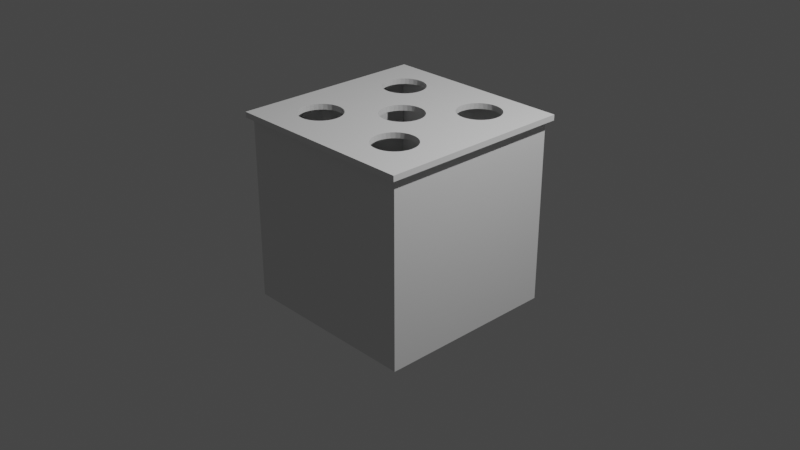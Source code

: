 # Source: hole_box.blend  (saved by Blender 2.91.10; exported with 4.5.12 LTS)
import bpy
from mathutils import Matrix  # noqa: F401  (used for matrix-valued properties, if any)

bpy.ops.wm.read_factory_settings(use_empty=True)
scene = bpy.context.scene
scene.name = 'Scene'

# ---- collections
col_collection = bpy.data.collections.new('Collection'); scene.collection.children.link(col_collection)

# ---- world
world_world = bpy.data.worlds.new('World'); scene.world = world_world
world_world.use_nodes = True; world_world.node_tree.nodes.clear()
_N = world_world.node_tree.nodes; _L = world_world.node_tree.links
n0 = _N.new('ShaderNodeOutputWorld'); n0.name = 'World Output'; n0.location = (300, 300)
n1 = _N.new('ShaderNodeBackground'); n1.name = 'Background'; n1.location = (10, 300)
n1.inputs[0].default_value = (0.05088, 0.05088, 0.05088, 1.0)
_L.new(n1.outputs[0], n0.inputs[0])
n0.is_active_output = True
world_world.color = (0.05088, 0.05088, 0.05088)
world_world.use_sun_shadow = False
world_world.sun_shadow_jitter_overblur = 0.0

# ---- cameras
cam_camera = bpy.data.cameras.new('Camera')
cam_camera.clip_end = 100.0
cam_camera.ortho_scale = 7.314

# ---- lights
light_light = bpy.data.lights.new('Light', 'POINT')
light_light.transmission_factor = 0.0
light_light.energy = 1000.0
light_light.shadow_soft_size = 0.1
light_light.shadow_maximum_resolution = 0.006
light_light.use_absolute_resolution = True

# ---- meshes
me_cube_001 = bpy.data.meshes.new('Cube.001')
me_cube_001.from_pydata([(-1.0, -1.0, -1.0), (-1.0, -1.0, 1.0), (-1.0, 1.0, -1.0), (-1.0, 1.0, 1.0), (1.0, -1.0, -1.0), (1.0, -1.0, 1.0), (1.0, 1.0, -1.0), (1.0, 1.0, 1.0)], [], [(0, 1, 3, 2), (2, 3, 7, 6), (6, 7, 5, 4), (4, 5, 1, 0), (2, 6, 4, 0)])
_uv = me_cube_001.uv_layers.new(name='UVMap')
_uv.uv.foreach_set('vector', [0.375, 0.0, 0.625, 0.0, 0.625, 0.25, 0.375, 0.25, 0.375, 0.25, 0.625, 0.25, 0.625, 0.5, 0.375, 0.5, 0.375, 0.5, 0.625, 0.5, 0.625, 0.75, 0.375, 0.75, 0.375, 0.75, 0.625, 0.75, 0.625, 1.0, 0.375, 1.0, 0.125, 0.5, 0.375, 0.5, 0.375, 0.75, 0.125, 0.75])
me_cube_001.use_remesh_fix_poles = True
me_cube_001.use_remesh_preserve_attributes = False
me_cube_001.use_mirror_vertex_groups = False
me_cube_001.update()
me_plane_002 = bpy.data.meshes.new('Plane.002')
me_plane_002.from_pydata([(-0.02267, -0.114, -0.03), (0.0, 0.1162, -0.03), (-0.02267, -0.114, 0.0), (0.0, 0.1162, 0.0), (0.02267, 0.114, -0.03), (0.02267, 0.114, 0.0), (-0.04447, -0.1074, -0.03), (-0.04447, -0.1074, 0.0), (0.04447, 0.1074, -0.03), (0.04447, 0.1074, 0.0), (-0.06456, -0.09662, -0.03), (-0.06456, -0.09662, 0.0), (0.06456, 0.09662, -0.03), (0.06456, 0.09662, 0.0), (-0.08217, -0.08217, -0.03), (-0.08217, -0.08217, 0.0), (0.08217, 0.08217, -0.03), (0.08217, 0.08217, 0.0), (-0.09662, -0.06456, -0.03), (-0.09662, -0.06456, 0.0), (0.09662, 0.06456, -0.03), (0.09662, 0.06456, 0.0), (-0.1074, -0.04447, -0.03), (-0.1074, -0.04447, 0.0), (0.1074, 0.04447, -0.03), (0.1074, 0.04447, 0.0), (-0.114, -0.02267, -0.03), (-0.114, -0.02267, 0.0), (0.114, 0.02267, -0.03), (0.114, 0.02267, 0.0), (-0.1162, 1.122e-07, -0.03), (-0.1162, 1.122e-07, 0.0), (0.1162, 8.773e-09, -0.03), (0.1162, 8.773e-09, 0.0), (-0.114, 0.02267, -0.03), (-0.114, 0.02267, 0.0), (0.114, -0.02267, -0.03), (0.114, -0.02267, 0.0), (-0.1074, 0.04447, -0.03), (-0.1074, 0.04447, 0.0), (0.1074, -0.04447, -0.03), (0.1074, -0.04447, 0.0), (-0.09662, 0.06456, -0.03), (-0.09662, 0.06456, 0.0), (0.09662, -0.06456, -0.03), (0.09662, -0.06456, 0.0), (-0.08217, 0.08217, -0.03), (-0.08217, 0.08217, 0.0), (0.08217, -0.08217, -0.03), (0.08217, -0.08217, 0.0), (-0.06456, 0.09662, -0.03), (-0.06456, 0.09662, 0.0), (0.06456, -0.09662, -0.03), (0.06456, -0.09662, 0.0), (-0.04447, 0.1074, -0.03), (-0.04447, 0.1074, 0.0), (0.04447, -0.1074, -0.03), (0.04447, -0.1074, 0.0), (-0.02267, 0.114, -0.03), (-0.02267, 0.114, 0.0), (0.02267, -0.114, -0.03), (0.02267, -0.114, 0.0), (-3.786e-08, -0.1162, -0.03), (-3.786e-08, -0.1162, 0.0), (0.242, -0.1594, -0.03), (0.242, -0.1594, 0.0), (0.1454, -0.3402, -0.03), (0.1454, -0.3402, 0.0), (0.1347, -0.3201, -0.03), (0.1347, -0.3201, 0.0), (0.2647, -0.1616, -0.03), (0.2647, -0.1616, 0.0), (0.128, -0.2983, -0.03), (0.128, -0.2983, 0.0), (0.2865, -0.1682, -0.03), (0.2865, -0.1682, 0.0), (0.1258, -0.2756, -0.03), (0.1258, -0.2756, 0.0), (0.3066, -0.179, -0.03), (0.3066, -0.179, 0.0), (0.128, -0.2529, -0.03), (0.128, -0.2529, 0.0), (0.3242, -0.1934, -0.03), (0.3242, -0.1934, 0.0), (0.3386, -0.211, -0.03), (0.3386, -0.211, 0.0), (0.1347, -0.2311, -0.03), (0.1347, -0.2311, 0.0), (0.3494, -0.2311, -0.03), (0.3494, -0.2311, 0.0), (0.1454, -0.211, -0.03), (0.1454, -0.211, 0.0), (0.356, -0.2529, -0.03), (0.356, -0.2529, 0.0), (0.1598, -0.1934, -0.03), (0.1598, -0.1934, 0.0), (0.3582, -0.2756, -0.03), (0.3582, -0.2756, 0.0), (0.356, -0.2983, -0.03), (0.356, -0.2983, 0.0), (0.1775, -0.179, -0.03), (0.1775, -0.179, 0.0), (0.1785, -0.1785, -0.03), (0.1785, -0.1785, 0.0), (0.3494, -0.3201, -0.03), (0.3494, -0.3201, 0.0), (0.1975, -0.1682, -0.03), (0.1975, -0.1682, 0.0), (0.3392, -0.3392, 0.0), (0.3392, -0.3392, -0.03), (0.3386, -0.3402, -0.03), (0.3386, -0.3402, 0.0), (0.2193, -0.1616, -0.03), (0.2193, -0.1616, 0.0), (0.3242, -0.3578, -0.03), (0.3242, -0.3578, 0.0), (0.3066, -0.3722, -0.03), (0.3066, -0.3722, 0.0), (0.2865, -0.383, -0.03), (0.2865, -0.383, 0.0), (0.2647, -0.3896, -0.03), (0.2647, -0.3896, 0.0), (0.242, -0.3918, -0.03), (0.242, -0.3918, 0.0), (0.2193, -0.3896, -0.03), (0.2193, -0.3896, 0.0), (0.1975, -0.383, -0.03), (0.1975, -0.383, 0.0), (0.1775, -0.3722, -0.03), (0.1775, -0.3722, 0.0), (0.1598, -0.3578, -0.03), (0.1598, -0.3578, 0.0), (-0.2813, -0.1609, -0.03), (-0.2813, -0.1609, 0.0), (-0.3953, -0.2998, -0.03), (-0.3953, -0.2998, 0.0), (-0.2586, -0.1632, -0.03), (-0.2586, -0.1632, 0.0), (-0.3975, -0.2772, -0.03), (-0.3975, -0.2772, 0.0), (-0.2368, -0.1698, -0.03), (-0.2368, -0.1698, 0.0), (-0.3953, -0.2545, -0.03), (-0.3953, -0.2545, 0.0), (-0.3886, -0.2327, -0.03), (-0.3886, -0.2327, 0.0), (-0.2167, -0.1805, -0.03), (-0.2167, -0.1805, 0.0), (-0.3779, -0.2126, -0.03), (-0.3779, -0.2126, 0.0), (-0.2101, -0.186, -0.03), (-0.2102, -0.1858, 0.0), (-0.1991, -0.195, -0.03), (-0.1991, -0.195, 0.0), (-0.3635, -0.195, -0.03), (-0.3635, -0.195, 0.0), (-0.3458, -0.1805, -0.03), (-0.3458, -0.1805, 0.0), (-0.1847, -0.2126, -0.03), (-0.1847, -0.2126, 0.0), (-0.3258, -0.1698, -0.03), (-0.3258, -0.1698, 0.0), (-0.1739, -0.2327, -0.03), (-0.1739, -0.2327, 0.0), (-0.304, -0.1632, -0.03), (-0.304, -0.1632, 0.0), (-0.1673, -0.2545, -0.03), (-0.1673, -0.2545, 0.0), (-0.1651, -0.2772, -0.03), (-0.1651, -0.2772, 0.0), (-0.1673, -0.2998, -0.03), (-0.1673, -0.2998, 0.0), (-0.1739, -0.3216, -0.03), (-0.1739, -0.3216, 0.0), (-0.1847, -0.3417, -0.03), (-0.1847, -0.3417, 0.0), (-0.1991, -0.3593, -0.03), (-0.1991, -0.3593, 0.0), (-0.2167, -0.3738, -0.03), (-0.2167, -0.3738, 0.0), (-0.2368, -0.3845, -0.03), (-0.2368, -0.3845, 0.0), (-0.2586, -0.3911, -0.03), (-0.2586, -0.3911, 0.0), (-0.2813, -0.3934, -0.03), (-0.2813, -0.3934, 0.0), (-0.3458, -0.3738, 0.0), (-0.304, -0.3911, 0.0), (-0.3258, -0.3845, 0.0), (-0.304, -0.3911, -0.03), (-0.3258, -0.3845, -0.03), (-0.3458, -0.3738, -0.03), (-0.3635, -0.3593, -0.03), (-0.3635, -0.3593, 0.0), (-0.3779, -0.3417, -0.03), (-0.3779, -0.3417, 0.0), (-0.3886, -0.3216, -0.03), (-0.3886, -0.3216, 0.0), (-0.2813, 0.398, -0.03), (-0.2813, 0.398, 0.0), (-0.3886, 0.2373, -0.03), (-0.3886, 0.2373, 0.0), (-0.2586, 0.3958, -0.03), (-0.2586, 0.3958, 0.0), (-0.3953, 0.2591, -0.03), (-0.3953, 0.2591, 0.0), (-0.2368, 0.3892, -0.03), (-0.2368, 0.3892, 0.0), (-0.3975, 0.2818, -0.03), (-0.3975, 0.2818, 0.0), (-0.2167, 0.3784, -0.03), (-0.2167, 0.3784, 0.0), (-0.3953, 0.3045, -0.03), (-0.3953, 0.3045, 0.0), (-0.1991, 0.364, -0.03), (-0.1991, 0.364, 0.0), (-0.3886, 0.3263, -0.03), (-0.3886, 0.3263, 0.0), (-0.1847, 0.3464, -0.03), (-0.1847, 0.3464, 0.0), (-0.3779, 0.3464, -0.03), (-0.3779, 0.3464, 0.0), (-0.1739, 0.3263, -0.03), (-0.1739, 0.3263, 0.0), (-0.1673, 0.3045, -0.03), (-0.1673, 0.3045, 0.0), (-0.3635, 0.364, -0.03), (-0.3635, 0.364, 0.0), (-0.1651, 0.2818, -0.03), (-0.1651, 0.2818, 0.0), (-0.3458, 0.3784, -0.03), (-0.3458, 0.3784, 0.0), (-0.1673, 0.2591, -0.03), (-0.1673, 0.2591, 0.0), (-0.3258, 0.3892, -0.03), (-0.3258, 0.3892, 0.0), (-0.1739, 0.2373, -0.03), (-0.1739, 0.2373, 0.0), (-0.304, 0.3958, -0.03), (-0.304, 0.3958, 0.0), (-0.1847, 0.2172, -0.03), (-0.1847, 0.2172, 0.0), (-0.1991, 0.1996, -0.03), (-0.1991, 0.1996, 0.0), (-0.2056, 0.1943, 0.0), (-0.2057, 0.1942, -0.03), (-0.2167, 0.1852, -0.03), (-0.2167, 0.1852, 0.0), (-0.2368, 0.1744, -0.03), (-0.2368, 0.1744, 0.0), (-0.2586, 0.1678, -0.03), (-0.2586, 0.1678, 0.0), (-0.2813, 0.1656, -0.03), (-0.2813, 0.1656, 0.0), (-0.304, 0.1678, -0.03), (-0.304, 0.1678, 0.0), (-0.3258, 0.1744, -0.03), (-0.3258, 0.1744, 0.0), (-0.3458, 0.1852, -0.03), (-0.3458, 0.1852, 0.0), (-0.3635, 0.1996, -0.03), (-0.3635, 0.1996, 0.0), (-0.3779, 0.2172, -0.03), (-0.3779, 0.2172, 0.0), (0.1258, 0.268, -0.03), (0.2398, 0.4069, -0.03), (0.1258, 0.268, 0.0), (0.2398, 0.4069, 0.0), (0.1236, 0.2907, -0.03), (0.1236, 0.2907, 0.0), (0.2625, 0.4047, -0.03), (0.2625, 0.4047, 0.0), (0.1258, 0.3134, -0.03), (0.1258, 0.3134, 0.0), (0.2843, 0.398, -0.03), (0.2843, 0.398, 0.0), (0.1324, 0.3352, -0.03), (0.1324, 0.3352, 0.0), (0.3044, 0.3873, -0.03), (0.3044, 0.3873, 0.0), (0.1432, 0.3552, -0.03), (0.1432, 0.3552, 0.0), (0.322, 0.3729, -0.03), (0.322, 0.3729, 0.0), (0.1576, 0.3729, -0.03), (0.1576, 0.3729, 0.0), (0.3364, 0.3552, -0.03), (0.3364, 0.3552, 0.0), (0.1752, 0.3873, -0.03), (0.1752, 0.3873, 0.0), (0.343, 0.343, 0.0), (0.343, 0.343, -0.03), (0.3472, 0.3352, -0.03), (0.3472, 0.3352, 0.0), (0.1953, 0.398, -0.03), (0.1953, 0.398, 0.0), (0.3538, 0.3134, -0.03), (0.3538, 0.3134, 0.0), (0.2171, 0.4047, -0.03), (0.2171, 0.4047, 0.0), (0.356, 0.2907, -0.03), (0.356, 0.2907, 0.0), (0.3538, 0.268, -0.03), (0.3538, 0.268, 0.0), (0.3472, 0.2462, -0.03), (0.3472, 0.2462, 0.0), (0.1953, 0.1833, 0.0), (0.1875, 0.1875, 0.0), (0.3364, 0.2261, -0.03), (0.3364, 0.2261, 0.0), (0.322, 0.2085, -0.03), (0.322, 0.2085, 0.0), (0.3044, 0.1941, -0.03), (0.3044, 0.1941, 0.0), (0.2843, 0.1833, -0.03), (0.2843, 0.1833, 0.0), (0.2625, 0.1767, -0.03), (0.2625, 0.1767, 0.0), (0.2398, 0.1745, -0.03), (0.2398, 0.1745, 0.0), (0.2171, 0.1767, 0.0), (0.2171, 0.1767, -0.03), (0.1953, 0.1833, -0.03), (0.1875, 0.1875, -0.03), (0.1752, 0.1941, -0.03), (0.1752, 0.1941, 0.0), (0.1576, 0.2085, -0.03), (0.1576, 0.2085, 0.0), (0.1432, 0.2261, -0.03), (0.1432, 0.2261, 0.0), (0.1324, 0.2462, -0.03), (0.1324, 0.2462, 0.0), (-0.5363, 0.5224, -0.03), (-0.5363, 0.5224, 0.0), (-0.5363, -0.5392, -0.03), (-0.5363, -0.5392, 0.0), (0.5174, -0.5392, 0.0), (0.5174, -0.5174, 0.0), (0.5174, 0.5174, 0.0), (0.5174, 0.5224, 0.0), (0.5174, 0.5224, -0.03), (0.5174, 0.5174, -0.03), (0.5174, -0.5174, -0.03), (0.5174, -0.5392, -0.03)], [], [(3, 1, 4, 5), (5, 4, 8, 9), (9, 8, 12, 13), (13, 12, 16, 17), (16, 20, 21, 17), (20, 24, 25, 21), (24, 28, 29, 25), (28, 32, 33, 29), (32, 36, 37, 33), (36, 40, 41, 37), (40, 44, 45, 41), (44, 48, 49, 45), (48, 52, 53, 49), (52, 56, 57, 53), (56, 60, 61, 57), (60, 62, 63, 61), (62, 0, 2, 63), (0, 6, 7, 2), (6, 10, 11, 7), (10, 14, 15, 11), (15, 14, 18, 19), (19, 18, 22, 23), (23, 22, 26, 27), (27, 26, 30, 31), (31, 30, 34, 35), (35, 34, 38, 39), (39, 38, 42, 43), (46, 47, 43, 42), (47, 46, 50, 51), (51, 50, 54, 55), (55, 54, 58, 59), (59, 58, 1, 3), (70, 71, 65, 64), (71, 70, 74, 75), (75, 74, 78, 79), (79, 78, 82, 83), (82, 84, 85, 83), (84, 88, 89, 85), (88, 92, 93, 89), (96, 97, 93, 92), (98, 99, 97, 96), (104, 105, 99, 98), (109, 110, 111, 108, 105, 104), (114, 115, 111, 110), (116, 117, 115, 114), (118, 119, 117, 116), (118, 120, 121, 119), (120, 122, 123, 121), (122, 124, 125, 123), (124, 126, 127, 125), (126, 128, 129, 127), (128, 130, 131, 129), (131, 130, 66, 67), (67, 66, 68, 69), (69, 68, 72, 73), (73, 72, 76, 77), (77, 76, 80, 81), (86, 87, 81, 80), (90, 91, 87, 86), (94, 95, 91, 90), (100, 101, 95, 94), (106, 107, 103, 101, 100, 102), (112, 113, 107, 106), (64, 65, 113, 112), (136, 137, 133, 132), (140, 141, 137, 136), (146, 147, 141, 140), (150, 152, 153, 151, 147, 146), (152, 158, 159, 153), (158, 162, 163, 159), (162, 166, 167, 163), (166, 168, 169, 167), (168, 170, 171, 169), (170, 172, 173, 171), (172, 174, 175, 173), (174, 176, 177, 175), (176, 178, 179, 177), (178, 180, 181, 179), (180, 182, 183, 181), (182, 184, 185, 183), (184, 189, 187, 185), (188, 187, 189, 190), (186, 188, 190, 191), (192, 193, 186, 191), (194, 195, 193, 192), (196, 197, 195, 194), (134, 135, 197, 196), (135, 134, 138, 139), (139, 138, 142, 143), (143, 142, 144, 145), (145, 144, 148, 149), (149, 148, 154, 155), (155, 154, 156, 157), (157, 156, 160, 161), (161, 160, 164, 165), (165, 164, 132, 133), (151, 153, 15, 19), (14, 152, 150, 18), (199, 198, 202, 203), (203, 202, 206, 207), (207, 206, 210, 211), (211, 210, 214, 215), (214, 218, 219, 215), (218, 222, 223, 219), (222, 224, 225, 223), (224, 228, 229, 225), (232, 233, 229, 228), (236, 237, 233, 232), (236, 240, 241, 237), (240, 242, 243, 241), (246, 247, 244, 243, 242, 245), (246, 248, 249, 247), (248, 250, 251, 249), (250, 252, 253, 251), (252, 254, 255, 253), (254, 256, 257, 255), (256, 258, 259, 257), (258, 260, 261, 259), (261, 260, 262, 263), (263, 262, 200, 201), (201, 200, 204, 205), (205, 204, 208, 209), (209, 208, 212, 213), (213, 212, 216, 217), (217, 216, 220, 221), (226, 227, 221, 220), (230, 231, 227, 226), (234, 235, 231, 230), (238, 239, 235, 234), (239, 238, 198, 199), (43, 47, 243, 244), (242, 46, 42, 245), (267, 265, 270, 271), (271, 270, 274, 275), (275, 274, 278, 279), (279, 278, 282, 283), (286, 287, 283, 282), (291, 292, 293, 290, 287, 286), (296, 297, 293, 292), (296, 300, 301, 297), (300, 302, 303, 301), (302, 304, 305, 303), (304, 308, 309, 305), (308, 310, 311, 309), (310, 312, 313, 311), (312, 314, 315, 313), (314, 316, 317, 315), (316, 318, 319, 317), (320, 319, 318, 321), (306, 320, 321, 322), (323, 324, 325, 307, 306, 322), (324, 326, 327, 325), (327, 326, 328, 329), (329, 328, 330, 331), (331, 330, 264, 266), (266, 264, 268, 269), (269, 268, 272, 273), (273, 272, 276, 277), (277, 276, 280, 281), (281, 280, 284, 285), (285, 284, 288, 289), (289, 288, 294, 295), (295, 294, 298, 299), (299, 298, 265, 267), (333, 332, 334, 335), (339, 338, 337, 336, 343, 342, 341, 340), (340, 332, 333, 339), (336, 335, 334, 343), (307, 17, 21, 25, 29, 33, 37, 41, 45, 49, 103, 107, 113, 65, 71, 75, 79, 83, 85, 89, 93, 97, 99, 105, 108, 337, 338, 290, 293, 297, 301, 303, 305, 309, 311, 313, 315, 317, 319, 320, 306), (102, 48, 44, 40, 36, 32, 28, 24, 20, 16, 323, 322, 321, 318, 316, 314, 312, 310, 308, 304, 302, 300, 296, 292, 291, 341, 342, 109, 104, 98, 96, 92, 88, 84, 82, 78, 74, 70, 64, 112, 106), (101, 103, 49, 53, 57, 61, 63, 2, 7, 11, 15, 153, 159, 163, 167, 169, 171, 173, 175, 177, 179, 181, 183, 185, 187, 188, 186, 193, 195, 197, 135, 139, 143, 145, 149, 155, 157, 161, 165, 133, 137, 141, 147, 151, 19, 23, 27, 31, 35, 39, 43, 244, 247, 249, 251, 253, 255, 257, 259, 261, 263, 201, 205, 209, 213, 217, 221, 227, 231, 235, 239, 199, 203, 207, 211, 215, 219, 223, 225, 229, 233, 237, 241, 243, 47, 51, 55, 59, 3, 5, 9, 13, 17, 307, 325, 327, 329, 331, 266, 269, 273, 277, 281, 285, 289, 295, 299, 267, 271, 275, 279, 283, 287, 290, 338, 339, 333, 335, 336, 337, 108, 111, 115, 117, 119, 121, 123, 125, 127, 129, 131, 67, 69, 73, 77, 81, 87, 91, 95), (324, 323, 16, 12, 8, 4, 1, 58, 54, 50, 46, 242, 240, 236, 232, 228, 224, 222, 218, 214, 210, 206, 202, 198, 238, 234, 230, 226, 220, 216, 212, 208, 204, 200, 262, 260, 258, 256, 254, 252, 250, 248, 246, 245, 42, 38, 34, 30, 26, 22, 18, 150, 146, 140, 136, 132, 164, 160, 156, 154, 148, 144, 142, 138, 134, 196, 194, 192, 191, 190, 189, 184, 182, 180, 178, 176, 174, 172, 170, 168, 166, 162, 158, 152, 14, 10, 6, 0, 62, 60, 56, 52, 48, 102, 100, 94, 90, 86, 80, 76, 72, 68, 66, 130, 128, 126, 124, 122, 120, 118, 116, 114, 110, 109, 342, 343, 334, 332, 340, 341, 291, 286, 282, 278, 274, 270, 265, 298, 294, 288, 284, 280, 276, 272, 268, 264, 330, 328, 326)])
_uv = me_plane_002.uv_layers.new(name='UVMap')
_uv.uv.foreach_set('vector', [1.0, 0.8126, 1.0, 0.809, 0.9688, 0.809, 0.9688, 0.8126, 0.9688, 0.8126, 0.9688, 0.809, 0.9375, 0.809, 0.9375, 0.8126, 0.9375, 0.8126, 0.9375, 0.809, 0.9062, 0.809, 0.9062, 0.8126, 0.9062, 0.8126, 0.9062, 0.809, 0.875, 0.809, 0.875, 0.8126, 0.875, 0.809, 0.8438, 0.809, 0.8438, 0.8126, 0.875, 0.8126, 0.8438, 0.809, 0.8125, 0.809, 0.8125, 0.8126, 0.8438, 0.8126, 0.8125, 0.809, 0.7812, 0.809, 0.7812, 0.8126, 0.8125, 0.8126, 0.7812, 0.809, 0.75, 0.809, 0.75, 0.8126, 0.7812, 0.8126, 0.75, 0.809, 0.7188, 0.809, 0.7188, 0.8126, 0.75, 0.8126, 0.7188, 0.809, 0.6875, 0.809, 0.6875, 0.8126, 0.7188, 0.8126, 0.6875, 0.809, 0.6562, 0.809, 0.6562, 0.8126, 0.6875, 0.8126, 0.6562, 0.809, 0.625, 0.809, 0.625, 0.8126, 0.6562, 0.8126, 0.625, 0.809, 0.5938, 0.809, 0.5938, 0.8126, 0.625, 0.8126, 0.5938, 0.809, 0.5625, 0.809, 0.5625, 0.8126, 0.5938, 0.8126, 0.5625, 0.809, 0.5312, 0.809, 0.5312, 0.8126, 0.5625, 0.8126, 0.5312, 0.809, 0.5, 0.809, 0.5, 0.8126, 0.5312, 0.8126, 0.5, 0.809, 0.4688, 0.809, 0.4688, 0.8126, 0.5, 0.8126, 0.4688, 0.809, 0.4375, 0.809, 0.4375, 0.8126, 0.4688, 0.8126, 0.4375, 0.809, 0.4062, 0.809, 0.4062, 0.8126, 0.4375, 0.8126, 0.4062, 0.809, 0.375, 0.809, 0.375, 0.8126, 0.4062, 0.8126, 0.375, 0.8126, 0.375, 0.809, 0.3438, 0.809, 0.3438, 0.8126, 0.3438, 0.8126, 0.3438, 0.809, 0.3125, 0.809, 0.3125, 0.8126, 0.3125, 0.8126, 0.3125, 0.809, 0.2812, 0.809, 0.2812, 0.8126, 0.2812, 0.8126, 0.2812, 0.809, 0.25, 0.809, 0.25, 0.8126, 0.25, 0.8126, 0.25, 0.809, 0.2188, 0.809, 0.2188, 0.8126, 0.2188, 0.8126, 0.2188, 0.809, 0.1875, 0.809, 0.1875, 0.8126, 0.1875, 0.8126, 0.1875, 0.809, 0.1562, 0.809, 0.1562, 0.8126, 0.125, 0.809, 0.125, 0.8126, 0.1562, 0.8126, 0.1562, 0.809, 0.125, 0.8126, 0.125, 0.809, 0.09375, 0.809, 0.09375, 0.8126, 0.09375, 0.8126, 0.09375, 0.809, 0.0625, 0.809, 0.0625, 0.8126, 0.0625, 0.8126, 0.0625, 0.809, 0.03125, 0.809, 0.03125, 0.8126, 0.03125, 0.8126, 0.03125, 0.809, 0.0, 0.809, 0.0, 0.8126, 0.9688, 0.8124, 0.9688, 0.8163, 1.0, 0.8163, 1.0, 0.8124, 0.9688, 0.8163, 0.9688, 0.8124, 0.9375, 0.8124, 0.9375, 0.8163, 0.9375, 0.8163, 0.9375, 0.8124, 0.9062, 0.8124, 0.9062, 0.8163, 0.9062, 0.8163, 0.9062, 0.8124, 0.875, 0.8124, 0.875, 0.8163, 0.875, 0.8124, 0.8438, 0.8124, 0.8438, 0.8163, 0.875, 0.8163, 0.8438, 0.8124, 0.8125, 0.8124, 0.8125, 0.8163, 0.8438, 0.8163, 0.8125, 0.8124, 0.7812, 0.8124, 0.7812, 0.8163, 0.8125, 0.8163, 0.75, 0.8124, 0.75, 0.8163, 0.7812, 0.8163, 0.7812, 0.8124, 0.7188, 0.8124, 0.7188, 0.8163, 0.75, 0.8163, 0.75, 0.8124, 0.6875, 0.8124, 0.6875, 0.8163, 0.7188, 0.8163, 0.7188, 0.8124, 0.6578, 0.8124, 0.6562, 0.8124, 0.6562, 0.8163, 0.6578, 0.8163, 0.6875, 0.8163, 0.6875, 0.8124, 0.625, 0.8124, 0.625, 0.8163, 0.6562, 0.8163, 0.6562, 0.8124, 0.5938, 0.8124, 0.5938, 0.8163, 0.625, 0.8163, 0.625, 0.8124, 0.5625, 0.8124, 0.5625, 0.8163, 0.5938, 0.8163, 0.5938, 0.8124, 0.5625, 0.8124, 0.5312, 0.8124, 0.5312, 0.8163, 0.5625, 0.8163, 0.5312, 0.8124, 0.5, 0.8124, 0.5, 0.8163, 0.5312, 0.8163, 0.5, 0.8124, 0.4688, 0.8124, 0.4688, 0.8163, 0.5, 0.8163, 0.4688, 0.8124, 0.4375, 0.8124, 0.4375, 0.8163, 0.4688, 0.8163, 0.4375, 0.8124, 0.4062, 0.8124, 0.4062, 0.8163, 0.4375, 0.8163, 0.4062, 0.8124, 0.375, 0.8124, 0.375, 0.8163, 0.4062, 0.8163, 0.375, 0.8163, 0.375, 0.8124, 0.3438, 0.8124, 0.3438, 0.8163, 0.3438, 0.8163, 0.3438, 0.8124, 0.3125, 0.8124, 0.3125, 0.8163, 0.3125, 0.8163, 0.3125, 0.8124, 0.2812, 0.8124, 0.2812, 0.8163, 0.2812, 0.8163, 0.2812, 0.8124, 0.25, 0.8124, 0.25, 0.8163, 0.25, 0.8163, 0.25, 0.8124, 0.2188, 0.8124, 0.2188, 0.8163, 0.1875, 0.8124, 0.1875, 0.8163, 0.2188, 0.8163, 0.2188, 0.8124, 0.1562, 0.8124, 0.1562, 0.8163, 0.1875, 0.8163, 0.1875, 0.8124, 0.125, 0.8124, 0.125, 0.8163, 0.1562, 0.8163, 0.1562, 0.8124, 0.09375, 0.8124, 0.09375, 0.8163, 0.125, 0.8163, 0.125, 0.8124, 0.0625, 0.8124, 0.0625, 0.8163, 0.09219, 0.8163, 0.09375, 0.8163, 0.09375, 0.8124, 0.09219, 0.8124, 0.03125, 0.8124, 0.03125, 0.8163, 0.0625, 0.8163, 0.0625, 0.8124, 0.0, 0.8124, 0.0, 0.8163, 0.03125, 0.8163, 0.03125, 0.8124, 0.9688, 0.8124, 0.9688, 0.8163, 1.0, 0.8163, 1.0, 0.8124, 0.9375, 0.8124, 0.9375, 0.8163, 0.9688, 0.8163, 0.9688, 0.8124, 0.9062, 0.8124, 0.9062, 0.8163, 0.9375, 0.8163, 0.9375, 0.8124, 0.8945, 0.8124, 0.875, 0.8124, 0.875, 0.8163, 0.8948, 0.8163, 0.9062, 0.8163, 0.9062, 0.8124, 0.875, 0.8124, 0.8438, 0.8124, 0.8438, 0.8163, 0.875, 0.8163, 0.8438, 0.8124, 0.8125, 0.8124, 0.8125, 0.8163, 0.8438, 0.8163, 0.8125, 0.8124, 0.7812, 0.8124, 0.7812, 0.8163, 0.8125, 0.8163, 0.7812, 0.8124, 0.75, 0.8124, 0.75, 0.8163, 0.7812, 0.8163, 0.75, 0.8124, 0.7188, 0.8124, 0.7188, 0.8163, 0.75, 0.8163, 0.7188, 0.8124, 0.6875, 0.8124, 0.6875, 0.8163, 0.7188, 0.8163, 0.6875, 0.8124, 0.6562, 0.8124, 0.6562, 0.8163, 0.6875, 0.8163, 0.6562, 0.8124, 0.625, 0.8124, 0.625, 0.8163, 0.6562, 0.8163, 0.625, 0.8124, 0.5938, 0.8124, 0.5938, 0.8163, 0.625, 0.8163, 0.5938, 0.8124, 0.5625, 0.8124, 0.5625, 0.8163, 0.5938, 0.8163, 0.5625, 0.8124, 0.5312, 0.8124, 0.5312, 0.8163, 0.5625, 0.8163, 0.5312, 0.8124, 0.5, 0.8124, 0.5, 0.8163, 0.5312, 0.8163, 0.5, 0.8124, 0.4688, 0.8124, 0.4688, 0.8163, 0.5, 0.8163, 0.4375, 0.8163, 0.4688, 0.8163, 0.4688, 0.8124, 0.4375, 0.8124, 0.4062, 0.8163, 0.4375, 0.8163, 0.4375, 0.8124, 0.4062, 0.8124, 0.375, 0.8124, 0.375, 0.8163, 0.4062, 0.8163, 0.4062, 0.8124, 0.3438, 0.8124, 0.3438, 0.8163, 0.375, 0.8163, 0.375, 0.8124, 0.3125, 0.8124, 0.3125, 0.8163, 0.3438, 0.8163, 0.3438, 0.8124, 0.2812, 0.8124, 0.2812, 0.8163, 0.3125, 0.8163, 0.3125, 0.8124, 0.2812, 0.8163, 0.2812, 0.8124, 0.25, 0.8124, 0.25, 0.8163, 0.25, 0.8163, 0.25, 0.8124, 0.2188, 0.8124, 0.2188, 0.8163, 0.2188, 0.8163, 0.2188, 0.8124, 0.1875, 0.8124, 0.1875, 0.8163, 0.1875, 0.8163, 0.1875, 0.8124, 0.1562, 0.8124, 0.1562, 0.8163, 0.1562, 0.8163, 0.1562, 0.8124, 0.125, 0.8124, 0.125, 0.8163, 0.125, 0.8163, 0.125, 0.8124, 0.09375, 0.8124, 0.09375, 0.8163, 0.09375, 0.8163, 0.09375, 0.8124, 0.0625, 0.8124, 0.0625, 0.8163, 0.0625, 0.8163, 0.0625, 0.8124, 0.03125, 0.8124, 0.03125, 0.8163, 0.03125, 0.8163, 0.03125, 0.8124, 0.0, 0.8124, 0.0, 0.8163, 0.3949, 0.4071, 0.4004, 0.4025, 0.4589, 0.4589, 0.4517, 0.4677, 0.4589, 0.4589, 0.4004, 0.4025, 0.3949, 0.407, 0.4517, 0.4677, 1.0, 0.8163, 1.0, 0.8124, 0.9688, 0.8124, 0.9688, 0.8163, 0.9688, 0.8163, 0.9688, 0.8124, 0.9375, 0.8124, 0.9375, 0.8163, 0.9375, 0.8163, 0.9375, 0.8124, 0.9062, 0.8124, 0.9062, 0.8163, 0.9062, 0.8163, 0.9062, 0.8124, 0.875, 0.8124, 0.875, 0.8163, 0.875, 0.8124, 0.8438, 0.8124, 0.8438, 0.8163, 0.875, 0.8163, 0.8438, 0.8124, 0.8125, 0.8124, 0.8125, 0.8163, 0.8438, 0.8163, 0.8125, 0.8124, 0.7812, 0.8124, 0.7812, 0.8163, 0.8125, 0.8163, 0.7812, 0.8124, 0.75, 0.8124, 0.75, 0.8163, 0.7812, 0.8163, 0.7188, 0.8124, 0.7188, 0.8163, 0.75, 0.8163, 0.75, 0.8124, 0.6875, 0.8124, 0.6875, 0.8163, 0.7188, 0.8163, 0.7188, 0.8124, 0.6875, 0.8124, 0.6562, 0.8124, 0.6562, 0.8163, 0.6875, 0.8163, 0.6562, 0.8124, 0.625, 0.8124, 0.625, 0.8163, 0.6562, 0.8163, 0.5938, 0.8124, 0.5938, 0.8163, 0.6135, 0.8163, 0.625, 0.8163, 0.625, 0.8124, 0.6133, 0.8124, 0.5938, 0.8124, 0.5625, 0.8124, 0.5625, 0.8163, 0.5938, 0.8163, 0.5625, 0.8124, 0.5312, 0.8124, 0.5312, 0.8163, 0.5625, 0.8163, 0.5312, 0.8124, 0.5, 0.8124, 0.5, 0.8163, 0.5312, 0.8163, 0.5, 0.8124, 0.4688, 0.8124, 0.4688, 0.8163, 0.5, 0.8163, 0.4688, 0.8124, 0.4375, 0.8124, 0.4375, 0.8163, 0.4688, 0.8163, 0.4375, 0.8124, 0.4062, 0.8124, 0.4062, 0.8163, 0.4375, 0.8163, 0.4062, 0.8124, 0.375, 0.8124, 0.375, 0.8163, 0.4062, 0.8163, 0.375, 0.8163, 0.375, 0.8124, 0.3438, 0.8124, 0.3438, 0.8163, 0.3438, 0.8163, 0.3438, 0.8124, 0.3125, 0.8124, 0.3125, 0.8163, 0.3125, 0.8163, 0.3125, 0.8124, 0.2812, 0.8124, 0.2812, 0.8163, 0.2812, 0.8163, 0.2812, 0.8124, 0.25, 0.8124, 0.25, 0.8163, 0.25, 0.8163, 0.25, 0.8124, 0.2188, 0.8124, 0.2188, 0.8163, 0.2188, 0.8163, 0.2188, 0.8124, 0.1875, 0.8124, 0.1875, 0.8163, 0.1875, 0.8163, 0.1875, 0.8124, 0.1562, 0.8124, 0.1562, 0.8163, 0.125, 0.8124, 0.125, 0.8163, 0.1562, 0.8163, 0.1562, 0.8124, 0.09375, 0.8124, 0.09375, 0.8163, 0.125, 0.8163, 0.125, 0.8124, 0.0625, 0.8124, 0.0625, 0.8163, 0.09375, 0.8163, 0.09375, 0.8124, 0.03125, 0.8124, 0.03125, 0.8163, 0.0625, 0.8163, 0.0625, 0.8124, 0.03125, 0.8163, 0.03125, 0.8124, 0.0, 0.8124, 0.0, 0.8163, 0.4517, 0.5323, 0.4589, 0.5411, 0.4004, 0.5998, 0.3972, 0.5972, 0.4004, 0.5998, 0.4589, 0.5411, 0.4517, 0.5323, 0.3971, 0.5971, 1.0, 0.8163, 1.0, 0.8124, 0.9688, 0.8124, 0.9688, 0.8163, 0.9688, 0.8163, 0.9688, 0.8124, 0.9375, 0.8124, 0.9375, 0.8163, 0.9375, 0.8163, 0.9375, 0.8124, 0.9062, 0.8124, 0.9062, 0.8163, 0.9062, 0.8163, 0.9062, 0.8124, 0.875, 0.8124, 0.875, 0.8163, 0.8438, 0.8124, 0.8438, 0.8163, 0.875, 0.8163, 0.875, 0.8124, 0.8247, 0.8124, 0.8125, 0.8124, 0.8125, 0.8163, 0.8247, 0.8163, 0.8438, 0.8163, 0.8438, 0.8124, 0.7812, 0.8124, 0.7812, 0.8163, 0.8125, 0.8163, 0.8125, 0.8124, 0.7812, 0.8124, 0.75, 0.8124, 0.75, 0.8163, 0.7812, 0.8163, 0.75, 0.8124, 0.7188, 0.8124, 0.7188, 0.8163, 0.75, 0.8163, 0.7188, 0.8124, 0.6875, 0.8124, 0.6875, 0.8163, 0.7188, 0.8163, 0.6875, 0.8124, 0.6562, 0.8124, 0.6562, 0.8163, 0.6875, 0.8163, 0.6562, 0.8124, 0.625, 0.8124, 0.625, 0.8163, 0.6562, 0.8163, 0.625, 0.8124, 0.5938, 0.8124, 0.5938, 0.8163, 0.625, 0.8163, 0.5938, 0.8124, 0.5625, 0.8124, 0.5625, 0.8163, 0.5938, 0.8163, 0.5625, 0.8124, 0.5312, 0.8124, 0.5312, 0.8163, 0.5625, 0.8163, 0.5312, 0.8124, 0.5, 0.8124, 0.5, 0.8163, 0.5312, 0.8163, 0.4688, 0.8163, 0.5, 0.8163, 0.5, 0.8124, 0.4688, 0.8124, 0.4375, 0.8163, 0.4688, 0.8163, 0.4688, 0.8124, 0.4375, 0.8124, 0.4253, 0.8124, 0.4062, 0.8124, 0.4062, 0.8163, 0.4253, 0.8163, 0.4375, 0.8163, 0.4375, 0.8124, 0.4062, 0.8124, 0.375, 0.8124, 0.375, 0.8163, 0.4062, 0.8163, 0.375, 0.8163, 0.375, 0.8124, 0.3438, 0.8124, 0.3438, 0.8163, 0.3438, 0.8163, 0.3438, 0.8124, 0.3125, 0.8124, 0.3125, 0.8163, 0.3125, 0.8163, 0.3125, 0.8124, 0.2812, 0.8124, 0.2812, 0.8163, 0.2812, 0.8163, 0.2812, 0.8124, 0.25, 0.8124, 0.25, 0.8163, 0.25, 0.8163, 0.25, 0.8124, 0.2188, 0.8124, 0.2188, 0.8163, 0.2188, 0.8163, 0.2188, 0.8124, 0.1875, 0.8124, 0.1875, 0.8163, 0.1875, 0.8163, 0.1875, 0.8124, 0.1562, 0.8124, 0.1562, 0.8163, 0.1562, 0.8163, 0.1562, 0.8124, 0.125, 0.8124, 0.125, 0.8163, 0.125, 0.8163, 0.125, 0.8124, 0.09375, 0.8124, 0.09375, 0.8163, 0.09375, 0.8163, 0.09375, 0.8124, 0.0625, 0.8124, 0.0625, 0.8163, 0.0625, 0.8163, 0.0625, 0.8124, 0.03125, 0.8124, 0.03125, 0.8163, 0.03125, 0.8163, 0.03125, 0.8124, 0.0, 0.8124, 0.0, 0.8163, 0.8528, 0.6536, 0.8528, 0.6436, 0.5, 0.6436, 0.5, 0.6536, 0.8528, 0.6536, 0.8511, 0.6536, 0.5072, 0.6536, 0.5, 0.6536, 0.5, 0.6436, 0.5072, 0.6436, 0.8511, 0.6436, 0.8528, 0.6436, 0.7176, 0.6818, 0.2744, 0.6818, 0.2744, 0.6944, 0.7176, 0.6944, 0.6719, 0.6536, 0.3218, 0.6536, 0.3218, 0.6436, 0.6719, 0.6436, 0.5938, 0.5938, 0.5411, 0.5411, 0.5483, 0.5323, 0.5537, 0.5222, 0.557, 0.5113, 0.5581, 0.5, 0.557, 0.4887, 0.5537, 0.4778, 0.5483, 0.4677, 0.5411, 0.4589, 0.5892, 0.4108, 0.5988, 0.4159, 0.6097, 0.4192, 0.621, 0.4203, 0.6323, 0.4192, 0.6432, 0.4159, 0.6533, 0.4105, 0.6621, 0.4033, 0.6693, 0.3945, 0.6747, 0.3844, 0.678, 0.3735, 0.6791, 0.3622, 0.678, 0.3509, 0.6747, 0.34, 0.6696, 0.3304, 0.7587, 0.2413, 0.7587, 0.7587, 0.6715, 0.6715, 0.6736, 0.6676, 0.6769, 0.6567, 0.678, 0.6453, 0.6769, 0.634, 0.6736, 0.6231, 0.6682, 0.6131, 0.661, 0.6043, 0.6522, 0.597, 0.6421, 0.5917, 0.6312, 0.5884, 0.6199, 0.5872, 0.6086, 0.5884, 0.5977, 0.5917, 0.5892, 0.4108, 0.5411, 0.4589, 0.5483, 0.4677, 0.5537, 0.4778, 0.557, 0.4887, 0.5581, 0.5, 0.557, 0.5113, 0.5537, 0.5222, 0.5483, 0.5323, 0.5411, 0.5411, 0.5938, 0.5938, 0.5977, 0.5917, 0.6086, 0.5884, 0.6199, 0.5872, 0.6312, 0.5884, 0.6421, 0.5917, 0.6522, 0.597, 0.661, 0.6043, 0.6682, 0.6131, 0.6736, 0.6231, 0.6769, 0.634, 0.678, 0.6453, 0.6769, 0.6567, 0.6736, 0.6676, 0.6715, 0.6715, 0.7587, 0.7587, 0.7587, 0.2413, 0.6696, 0.3304, 0.6747, 0.34, 0.678, 0.3509, 0.6791, 0.3622, 0.678, 0.3735, 0.6747, 0.3844, 0.6693, 0.3945, 0.6621, 0.4033, 0.6533, 0.4105, 0.6432, 0.4159, 0.6323, 0.4192, 0.621, 0.4203, 0.6097, 0.4192, 0.5988, 0.4159, 0.5887, 0.4105, 0.5892, 0.4108, 0.5411, 0.4589, 0.5323, 0.4517, 0.5222, 0.4463, 0.5113, 0.443, 0.5, 0.4419, 0.4887, 0.443, 0.4778, 0.4463, 0.4677, 0.4517, 0.4589, 0.4589, 0.4004, 0.4025, 0.4077, 0.3937, 0.413, 0.3837, 0.4163, 0.3728, 0.4175, 0.3614, 0.4163, 0.3501, 0.413, 0.3392, 0.4077, 0.3291, 0.4004, 0.3203, 0.3916, 0.3131, 0.3816, 0.3077, 0.3707, 0.3044, 0.3594, 0.3033, 0.348, 0.3044, 0.3371, 0.3077, 0.3271, 0.3131, 0.3183, 0.3203, 0.311, 0.3291, 0.3057, 0.3392, 0.3024, 0.3501, 0.3013, 0.3614, 0.3024, 0.3728, 0.3057, 0.3837, 0.311, 0.3937, 0.3183, 0.4025, 0.3271, 0.4097, 0.3371, 0.4151, 0.348, 0.4184, 0.3594, 0.4195, 0.3707, 0.4184, 0.3816, 0.4151, 0.3916, 0.4097, 0.3949, 0.4071, 0.4517, 0.4677, 0.4463, 0.4778, 0.443, 0.4887, 0.4419, 0.5, 0.443, 0.5113, 0.4463, 0.5222, 0.4517, 0.5323, 0.3972, 0.5972, 0.3916, 0.5926, 0.3816, 0.5872, 0.3707, 0.5839, 0.3594, 0.5828, 0.348, 0.5839, 0.3371, 0.5872, 0.3271, 0.5926, 0.3183, 0.5998, 0.311, 0.6086, 0.3057, 0.6187, 0.3024, 0.6296, 0.3013, 0.6409, 0.3024, 0.6522, 0.3057, 0.6631, 0.311, 0.6732, 0.3183, 0.682, 0.3271, 0.6892, 0.3371, 0.6946, 0.348, 0.6979, 0.3594, 0.699, 0.3707, 0.6979, 0.3816, 0.6946, 0.3916, 0.6892, 0.4004, 0.682, 0.4077, 0.6732, 0.413, 0.6631, 0.4163, 0.6522, 0.4175, 0.6409, 0.4163, 0.6296, 0.413, 0.6187, 0.4077, 0.6086, 0.4004, 0.5998, 0.4589, 0.5411, 0.4677, 0.5483, 0.4778, 0.5537, 0.4887, 0.557, 0.5, 0.5581, 0.5113, 0.557, 0.5222, 0.5537, 0.5323, 0.5483, 0.5411, 0.5411, 0.5938, 0.5938, 0.5876, 0.597, 0.5788, 0.6043, 0.5716, 0.6131, 0.5662, 0.6231, 0.5629, 0.634, 0.5618, 0.6453, 0.5629, 0.6567, 0.5662, 0.6676, 0.5716, 0.6776, 0.5788, 0.6864, 0.5876, 0.6937, 0.5977, 0.699, 0.6086, 0.7023, 0.6199, 0.7034, 0.6312, 0.7023, 0.6421, 0.699, 0.6522, 0.6937, 0.661, 0.6864, 0.6682, 0.6776, 0.6715, 0.6715, 0.7587, 0.7587, 0.7587, 0.7612, 0.2319, 0.7612, 0.2319, 0.2304, 0.7587, 0.2304, 0.7587, 0.2413, 0.6696, 0.3304, 0.6693, 0.3299, 0.6621, 0.3211, 0.6533, 0.3139, 0.6432, 0.3085, 0.6323, 0.3052, 0.621, 0.3041, 0.6097, 0.3052, 0.5988, 0.3085, 0.5887, 0.3139, 0.5799, 0.3211, 0.5727, 0.3299, 0.5673, 0.34, 0.564, 0.3509, 0.5629, 0.3622, 0.564, 0.3735, 0.5673, 0.3844, 0.5727, 0.3945, 0.5799, 0.4033, 0.5876, 0.597, 0.5938, 0.5938, 0.5411, 0.5411, 0.5323, 0.5483, 0.5222, 0.5537, 0.5113, 0.557, 0.5, 0.5581, 0.4887, 0.557, 0.4778, 0.5537, 0.4677, 0.5483, 0.4589, 0.5411, 0.4004, 0.5998, 0.4077, 0.6086, 0.413, 0.6187, 0.4163, 0.6296, 0.4175, 0.6409, 0.4163, 0.6522, 0.413, 0.6631, 0.4077, 0.6732, 0.4004, 0.682, 0.3916, 0.6892, 0.3816, 0.6946, 0.3707, 0.6979, 0.3594, 0.699, 0.348, 0.6979, 0.3371, 0.6946, 0.3271, 0.6892, 0.3183, 0.682, 0.311, 0.6732, 0.3057, 0.6631, 0.3024, 0.6522, 0.3013, 0.6409, 0.3024, 0.6296, 0.3057, 0.6187, 0.311, 0.6086, 0.3183, 0.5998, 0.3271, 0.5926, 0.3371, 0.5872, 0.348, 0.5839, 0.3594, 0.5828, 0.3707, 0.5839, 0.3816, 0.5872, 0.3916, 0.5926, 0.3971, 0.5971, 0.4517, 0.5323, 0.4463, 0.5222, 0.443, 0.5113, 0.4419, 0.5, 0.443, 0.4887, 0.4463, 0.4778, 0.4517, 0.4677, 0.3949, 0.407, 0.3916, 0.4097, 0.3816, 0.4151, 0.3707, 0.4184, 0.3594, 0.4195, 0.348, 0.4184, 0.3371, 0.4151, 0.3271, 0.4097, 0.3183, 0.4025, 0.311, 0.3937, 0.3057, 0.3837, 0.3024, 0.3728, 0.3013, 0.3614, 0.3024, 0.3501, 0.3057, 0.3392, 0.311, 0.3291, 0.3183, 0.3203, 0.3271, 0.3131, 0.3371, 0.3077, 0.348, 0.3044, 0.3594, 0.3033, 0.3707, 0.3044, 0.3816, 0.3077, 0.3916, 0.3131, 0.4004, 0.3203, 0.4077, 0.3291, 0.413, 0.3392, 0.4163, 0.3501, 0.4175, 0.3614, 0.4163, 0.3728, 0.413, 0.3837, 0.4077, 0.3937, 0.4004, 0.4025, 0.4589, 0.4589, 0.4677, 0.4517, 0.4778, 0.4463, 0.4887, 0.443, 0.5, 0.4419, 0.5113, 0.443, 0.5222, 0.4463, 0.5323, 0.4517, 0.5411, 0.4589, 0.5892, 0.4108, 0.5887, 0.4105, 0.5799, 0.4033, 0.5727, 0.3945, 0.5673, 0.3844, 0.564, 0.3735, 0.5629, 0.3622, 0.564, 0.3509, 0.5673, 0.34, 0.5727, 0.3299, 0.5799, 0.3211, 0.5887, 0.3139, 0.5988, 0.3085, 0.6097, 0.3052, 0.621, 0.3041, 0.6323, 0.3052, 0.6432, 0.3085, 0.6533, 0.3139, 0.6621, 0.3211, 0.6693, 0.3299, 0.6696, 0.3304, 0.7587, 0.2413, 0.7587, 0.2304, 0.2319, 0.2304, 0.2319, 0.7612, 0.7587, 0.7612, 0.7587, 0.7587, 0.6715, 0.6715, 0.6682, 0.6776, 0.661, 0.6864, 0.6522, 0.6937, 0.6421, 0.699, 0.6312, 0.7023, 0.6199, 0.7034, 0.6086, 0.7023, 0.5977, 0.699, 0.5876, 0.6937, 0.5788, 0.6864, 0.5716, 0.6776, 0.5662, 0.6676, 0.5629, 0.6567, 0.5618, 0.6453, 0.5629, 0.634, 0.5662, 0.6231, 0.5716, 0.6131, 0.5788, 0.6043])
me_plane_002.use_remesh_fix_poles = True
me_plane_002.use_remesh_preserve_attributes = False
me_plane_002.use_mirror_vertex_groups = False
me_plane_002.update()

# ---- objects
ob_light = bpy.data.objects.new('Light', light_light)
ob_camera = bpy.data.objects.new('Camera', cam_camera)
ob_cube_001 = bpy.data.objects.new('Cube.001', me_cube_001)
ob_plane_002 = bpy.data.objects.new('Plane.002', me_plane_002)

# ---- transforms, parenting, visibility, modifiers, constraints
ob_light.location = (4.076, 1.005, 5.904)
ob_light.rotation_euler = (0.6503, 0.05522, 1.866)
ob_light.lock_rotations_4d = False
ob_light.empty_display_type = 'ARROWS'
ob_light.color = (0.0, 0.0, 0.0, 0.0)
ob_light.lineart.crease_threshold = 0.0
ob_camera.location = (7.359, -6.926, 4.958)
ob_camera.rotation_euler = (1.109, 0.0, 0.8149)
ob_camera.lock_rotations_4d = False
ob_camera.empty_display_type = 'ARROWS'
ob_camera.color = (0.0, 0.0, 0.0, 0.0)
ob_camera.display_type = 'WIRE'
ob_camera.lineart.crease_threshold = 0.0
ob_cube_001.location = (0.0, 0.0, 0.0975)
ob_cube_001.lineart.crease_threshold = 0.0
ob_plane_002.location = (0.04116, 0.0, 1.148)
ob_plane_002.scale = (1.992, 1.992, 1.992)
ob_plane_002.lineart.crease_threshold = 0.0

# ---- collection membership
col_collection.objects.link(ob_light)
col_collection.objects.link(ob_camera)
col_collection.objects.link(ob_cube_001)
col_collection.objects.link(ob_plane_002)

# ---- scene / render settings (as saved in the file)
scene.camera = ob_camera
scene.frame_start = 1; scene.frame_end = 250; scene.frame_set(1)
scene.render.engine = 'BLENDER_EEVEE_NEXT'
scene.cycles.use_denoising = False
scene.cycles.samples = 128
scene.cycles.sampling_pattern = 'TABULATED_SOBOL'
scene.cycles.use_adaptive_sampling = False
scene.cycles.use_light_tree = False
scene.view_settings.view_transform = 'Filmic'
bpy.context.view_layer.update()
